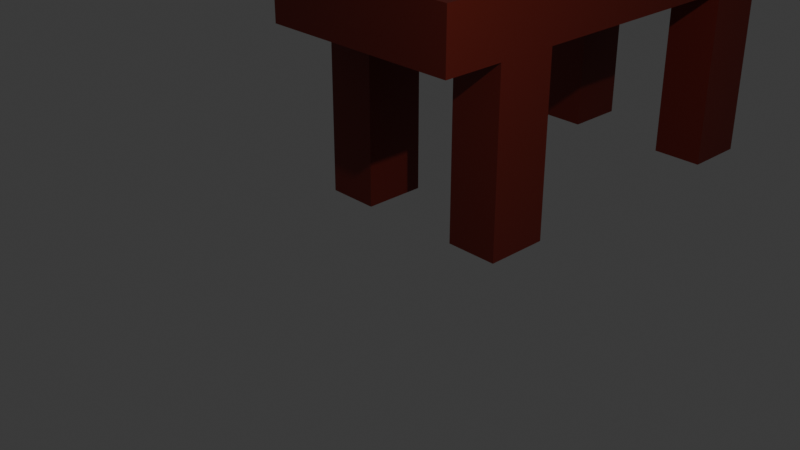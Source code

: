 # Source: mykyta_3.blend  (saved by Blender 5.2.45; exported with 4.5.12 LTS)
import bpy
from mathutils import Matrix  # noqa: F401  (used for matrix-valued properties, if any)

bpy.ops.wm.read_factory_settings(use_empty=True)
scene = bpy.context.scene
scene.name = 'Scene'

# ---- collections
col_collection = bpy.data.collections.new('Collection'); scene.collection.children.link(col_collection)

# ---- materials (node trees are filled in below, after node groups)
mat_table = bpy.data.materials.new('Table')
mat_table.alpha_threshold = 0.0
mat_table.use_backface_culling_lightprobe_volume = False
mat_table.roughness = 0.5
mat_table.line_color = (0.0, 0.0, 0.0, 1.0)

# ---- material node trees
mat_table.use_nodes = True; mat_table.node_tree.nodes.clear()
_N = mat_table.node_tree.nodes; _L = mat_table.node_tree.links
n0 = _N.new('ShaderNodeOutputMaterial'); n0.name = 'Material Output'; n0.location = (200, 100)
n1 = _N.new('ShaderNodeBsdfPrincipled'); n1.name = 'Principled BSDF'; n1.location = (-200, 100)
n1.inputs[0].default_value = (0.1981, 0.0179, 0.009061, 1.0)
n1.inputs[10].default_value = 0.005
_L.new(n1.outputs[0], n0.inputs[0])
n0.is_active_output = True

# ---- world
world_world = bpy.data.worlds.new('World'); scene.world = world_world
world_world.use_nodes = True; world_world.node_tree.nodes.clear()
_N = world_world.node_tree.nodes; _L = world_world.node_tree.links
n0 = _N.new('ShaderNodeOutputWorld'); n0.name = 'World Output'; n0.location = (200, 100)
n1 = _N.new('ShaderNodeBackground'); n1.name = 'Background'; n1.location = (-200, 100)
n1.inputs[0].default_value = (0.05088, 0.05088, 0.05088, 1.0)
_L.new(n1.outputs[0], n0.inputs[0])
n0.is_active_output = True
world_world.color = (0.05088, 0.05088, 0.05088)
world_world.sun_shadow_jitter_overblur = 0.0

# ---- cameras
cam_camera = bpy.data.cameras.new('Camera')
cam_camera.clip_end = 100.0
cam_camera.ortho_scale = 7.314

# ---- lights
light_light = bpy.data.lights.new('Light', 'POINT')
light_light.energy = 1000.0
light_light.shadow_soft_size = 0.1

# ---- meshes
me_cube = bpy.data.meshes.new('Cube')
me_cube.from_pydata([(-1.0, 99.26, 1.0), (-1.0, 99.26, -1.0), (4.616, 101.3, -1.0), (4.616, 99.26, -1.0), (-3.309, 99.26, 1.0), (-3.309, 99.26, -1.0), (10.3, 179.4, 1.0), (10.3, 265.8, 1.0), (4.616, 101.3, -1.0), (4.616, 86.44, 1.0), (4.616, 258.5, 1.0), (-3.309, 169.1, 1.0), (4.616, 99.26, -1.0), (43.67, 101.3, -5.536), (22.58, 101.3, -1.0), (-1.0, 99.26, 1.0), (-1.0, 101.3, -1.0), (-1.0, 101.3, -1.0), (-1.0, 99.26, -1.0), (34.37, 101.3, -3.536), (13.27, 98.93, 0.7591), (-6.393, 5.624, -3.244), (-2.189, 10.18, 0.8658), (-2.167, 10.18, 0.8762), (-2.65, 12.44, 1.071), (-2.635, 7.875, 1.066), (-6.393, 7.875, 1.066), (-2.635, 12.38, 1.066), (-2.635, 12.38, -9.537e-07), (-62.03, 98.08, 14.81), (-61.72, 98.08, 14.74), (192.5, 98.08, -3.207), (-92.97, 98.08, 16.95), (-9.496, 198.3, -1.0), (288.9, 98.08, -10.01), (-9.132, 98.08, -1.207), (-9.132, 98.08, -1.207), (-0.1226, 98.08, 1.0), (-9.132, 98.08, -8.009), (8.887, 98.08, 1.0), (-9.132, 198.3, 1.0), (-9.132, 98.08, 14.81), (-9.132, 98.08, -3.207), (-9.132, 98.08, 5.803), (-9.132, 98.08, -10.01), (-9.132, 198.3, -1.0), (-0.1226, 98.08, 5.802), (54.04, 98.08, -10.15), (12.46, 98.08, -1.207), (183.2, 98.08, -1.207), (-18.8, 268.1, 1.0), (22.78, 98.08, -7.942), (279.6, 98.08, -8.009), (-2.635, 3.373, 1.066), (-2.635, 3.373, -9.537e-07), (2.113, 12.88, 0.991), (2.113, 12.88, -0.8725), (-6.393, 12.38, 1.066), (-2.635, 4.499, -3.244), (-6.393, 12.38, -9.537e-07), (0.3134, -1.44, -0.4549), (-6.393, 3.373, 1.066), (-6.393, 3.373, -9.537e-07), (-2.635, 5.624, -3.244), (-5.454, 5.624, -3.244), (-2.635, 7.875, -9.537e-07), (-6.393, 7.875, -9.537e-07), (-2.635, 5.624, 1.066), (-2.635, 5.624, -9.537e-07), (-6.393, 5.624, 1.066), (-6.393, 5.624, -9.537e-07), (-6.393, 10.13, 1.066), (-6.393, 10.13, -9.537e-07), (-2.635, 10.13, -9.537e-07), (-2.635, 10.13, 1.066), (-6.393, 11.25, 1.066), (-2.635, 11.25, -9.537e-07), (-6.393, 11.25, -9.537e-07), (-2.635, 11.25, 1.066), (-6.393, 4.499, 1.066), (-2.635, 4.499, -9.537e-07), (-2.635, 4.499, 1.066), (-6.393, 4.499, -9.537e-07), (-4.514, 3.373, 1.066), (-4.514, 3.373, -9.537e-07), (-4.514, 7.875, 1.066), (-4.514, 7.875, -9.537e-07), (-4.514, 12.38, -9.537e-07), (-4.514, 12.38, 1.066), (-4.514, 5.624, -9.537e-07), (-4.514, 5.624, 1.066), (-4.514, 10.13, 1.066), (-4.514, 10.13, -9.537e-07), (-4.514, 11.25, -9.537e-07), (-4.514, 11.25, 1.066), (-4.514, 4.499, -9.537e-07), (-4.514, 4.499, 1.066), (-5.454, 3.373, 1.066), (-5.454, 7.875, -9.537e-07), (-5.454, 12.38, -9.537e-07), (-5.454, 5.624, -9.537e-07), (-5.454, 10.13, -9.537e-07), (-5.454, 11.25, -9.537e-07), (-5.454, 4.499, -9.537e-07), (-5.454, 3.373, -9.537e-07), (-5.454, 7.875, 1.066), (-5.454, 12.38, 1.066), (-5.454, 5.624, 1.066), (-5.454, 10.13, 1.066), (-5.454, 11.25, 1.066), (-5.454, 4.499, 1.066), (-3.575, 3.373, -9.537e-07), (-3.575, 7.875, 1.066), (-3.575, 12.38, 1.066), (-3.575, 5.624, 1.066), (-3.575, 10.13, 1.066), (-3.575, 11.25, 1.066), (-3.575, 4.499, 1.066), (-3.575, 3.373, 1.066), (-3.575, 7.875, -9.537e-07), (-3.575, 12.38, -9.537e-07), (-3.575, 5.624, -9.537e-07), (-3.575, 10.13, -9.537e-07), (-3.575, 11.25, -9.537e-07), (-3.575, 4.499, -9.537e-07), (-6.393, 11.25, -3.244), (-6.393, 10.13, -3.244), (-5.454, 10.13, -3.244), (-2.635, 10.13, -3.244), (-2.635, 11.25, -3.244), (-5.454, 11.25, -3.244), (-6.393, 4.499, -3.244), (-5.454, 4.499, -3.244), (-3.575, 5.624, -3.244), (-3.575, 10.13, -3.244), (-3.575, 11.25, -3.244), (-3.575, 4.499, -3.244)], [(23, 22), (24, 23), (27, 24), (55, 56)], [(10, 11, 12), (6, 7, 10, 9), (3, 12, 11, 4, 5), (14, 18, 17, 13), (13, 19, 20, 14), (15, 20, 19, 16), (17, 16, 19, 13), (14, 20, 8, 2), (8, 20, 6, 9), (105, 26, 69, 107), (122, 73, 65, 119), (109, 75, 71, 108), (80, 81, 53, 54), (70, 69, 26, 66), (104, 97, 61, 62), (77, 75, 57, 59), (119, 65, 68, 121), (110, 79, 61, 97), (65, 25, 67, 68), (124, 80, 54, 111), (73, 74, 25, 65), (108, 71, 26, 105), (82, 79, 69, 70), (29, 30, 31), (32, 33, 34), (35, 36, 37), (38, 39, 40), (41, 42, 43), (44, 45, 46), (47, 48, 49), (50, 51, 52), (38, 35, 37, 39), (36, 41, 43, 37), (42, 44, 46, 43), (45, 40, 39, 46), (41, 29, 31, 42), (30, 32, 34, 31), (33, 45, 44, 34), (40, 50, 52, 38), (51, 47, 49, 52), (48, 36, 35, 49), (50, 33, 32, 51), (29, 48, 47, 30), (48, 29, 41, 36), (42, 31, 34, 44), (51, 32, 30, 47), (33, 50, 0, 1), (33, 14, 2, 3), (18, 14, 33, 1), (33, 3, 5, 45), (38, 52, 49, 35), (37, 43, 46, 39), (11, 50, 40, 4), (40, 45, 5, 4), (50, 11, 10, 7), (20, 15, 0, 50), (20, 50, 7, 6), (66, 26, 71, 72), (120, 113, 27, 28), (76, 78, 74, 73), (121, 68, 63, 133), (120, 28, 76, 123), (28, 27, 78, 76), (72, 71, 75, 77), (106, 57, 75, 109), (62, 61, 79, 82), (72, 77, 125, 126), (107, 69, 79, 110), (68, 67, 81, 80), (114, 90, 96, 117), (100, 89, 95, 103), (113, 88, 94, 116), (99, 87, 93, 102), (102, 93, 92, 101), (99, 106, 88, 87), (115, 91, 85, 112), (103, 95, 84, 104), (117, 96, 83, 118), (98, 86, 89, 100), (111, 118, 83, 84), (116, 94, 91, 115), (101, 92, 86, 98), (112, 85, 90, 114), (72, 101, 98, 66), (66, 98, 100, 70), (82, 103, 104, 62), (59, 57, 106, 99), (101, 72, 126, 127), (59, 99, 102, 77), (122, 123, 135, 134), (90, 107, 110, 96), (88, 106, 109, 94), (91, 108, 105, 85), (96, 110, 97, 83), (84, 83, 97, 104), (94, 109, 108, 91), (85, 105, 107, 90), (25, 112, 114, 67), (78, 116, 115, 74), (54, 53, 118, 111), (81, 117, 118, 53), (74, 115, 112, 25), (27, 113, 116, 78), (67, 114, 117, 81), (89, 121, 124, 95), (87, 120, 123, 93), (93, 123, 122, 92), (87, 88, 113, 120), (95, 124, 111, 84), (86, 119, 121, 89), (92, 122, 119, 86), (135, 129, 128, 134), (133, 63, 58, 136), (125, 130, 127, 126), (21, 64, 132, 131), (76, 73, 128, 129), (73, 122, 134, 128), (68, 80, 58, 63), (123, 76, 129, 135), (102, 101, 127, 130), (70, 100, 64, 21), (80, 124, 136, 58), (82, 70, 21, 131), (77, 102, 130, 125), (124, 121, 133, 136), (100, 103, 132, 64), (103, 82, 131, 132)])
_uv = me_cube.uv_layers.new(name='UVMap')
_uv.uv.foreach_set('vector', [0.625, 0.5, 0.625, 0.75, 0.5, 0.75, 0.625, 1.663, 0.625, -0.4125, 0.625, 0.5, 0.625, 0.75, 0.375, 0.75, 0.5, 0.75, 0.625, 0.75, 0.625, 0.75, 0.375, 0.75, 0.9144, 0.5, 0.375, 0.25, 0.375, 0.25, -3.762, -1.307, -3.762, -1.307, -2.88, -1.206, 0.6887, 0.6219, 0.9144, 0.5, 0.625, 0.25, 0.6887, 0.6219, -2.88, -1.206, 0.375, 0.25, 0.375, 0.25, 0.375, 0.25, -2.88, -1.206, -3.762, -1.307, 0.9144, 0.5, 0.6887, 0.6219, 0.375, 0.5, 0.375, 0.5, 0.375, 0.5, 0.6887, 0.6219, 0.625, 1.663, 0.625, 0.75, 0.5625, 0.875, 0.625, 0.875, 0.625, 0.9375, 0.5625, 0.9375, 0.3125, 0.5625, 0.375, 0.5625, 0.375, 0.625, 0.3125, 0.625, 0.5625, 0.7812, 0.625, 0.7812, 0.625, 0.8125, 0.5625, 0.8125, 0.375, 0.2188, 0.625, 0.2188, 0.625, 0.25, 0.375, 0.25, 0.375, 0.5625, 0.625, 0.5625, 0.625, 0.625, 0.375, 0.625, 0.375, 0.4375, 0.625, 0.4375, 0.625, 0.5, 0.375, 0.5, 0.375, 0.7188, 0.625, 0.7188, 0.625, 0.75, 0.375, 0.75, 0.3125, 0.625, 0.375, 0.625, 0.375, 0.6875, 0.3125, 0.6875, 0.5625, 0.9688, 0.625, 0.9688, 0.625, 1.0, 0.5625, 1.0, 0.375, 0.125, 0.625, 0.125, 0.625, 0.1875, 0.375, 0.1875, 0.3125, 0.7188, 0.375, 0.7188, 0.375, 0.75, 0.3125, 0.75, 0.375, 0.0625, 0.625, 0.0625, 0.625, 0.125, 0.375, 0.125, 0.5625, 0.8125, 0.625, 0.8125, 0.625, 0.875, 0.5625, 0.875, 0.375, 0.5312, 0.625, 0.5312, 0.625, 0.5625, 0.375, 0.5625, 2.413, 0.7306, 1.19, 1.477, 11.54, -14.09, 0.6401, 1.151, 0.2098, 0.5855, 9.697, -10.55, -2.028, 2.788, -0.003616, 0.8608, 0.3125, 0.375, -5.823, 5.484, 7.076e+06, 4.049e+06, 0.3422, 0.4107, 4.002, 0.2319, -1.48, 3.211, -1.25e+07, -7.231e+06, -4.574, 6.616, 0.4293, 0.6952, 1.867, 0.4095, 3.012, 2.399, 0.628, 0.6625, 8.675, -7.686, 0.6493, 0.2522, 2.533, 2.118, 7.322, -6.294, -5.823, 5.484, -2.028, 2.788, 0.3125, 0.375, 7.076e+06, 4.049e+06, -0.003616, 0.8608, 4.002, 0.2319, -1.25e+07, -7.231e+06, 0.3125, 0.375, -1.48, 3.211, -4.574, 6.616, 1.867, 0.4095, -1.25e+07, -7.231e+06, 0.4293, 0.6952, 0.3422, 0.4107, 7.076e+06, 4.049e+06, 1.867, 0.4095, 4.002, 0.2319, 2.413, 0.7306, 11.54, -14.09, -1.48, 3.211, 1.19, 1.477, 0.6401, 1.151, 9.697, -10.55, 11.54, -14.09, 0.2098, 0.5855, 0.4293, 0.6952, -4.574, 6.616, 9.697, -10.55, 0.3422, 0.4107, 0.6493, 0.2522, 7.322, -6.294, -5.823, 5.484, 2.533, 2.118, 3.012, 2.399, 8.675, -7.686, 7.322, -6.294, 0.628, 0.6625, -0.003616, 0.8608, -2.028, 2.788, 8.675, -7.686, 0.6493, 0.2522, 0.2098, 0.5855, 0.6401, 1.151, 2.533, 2.118, 2.413, 0.7306, 0.628, 0.6625, 3.012, 2.399, 1.19, 1.477, 0.628, 0.6625, 2.413, 0.7306, 4.002, 0.2319, -0.003616, 0.8608, -1.48, 3.211, 11.54, -14.09, 9.697, -10.55, -4.574, 6.616, 2.533, 2.118, 0.6401, 1.151, 1.19, 1.477, 3.012, 2.399, 0.2098, 0.5855, 0.6493, 0.2522, 0.625, 1.0, 0.375, 1.0, 0.2098, 0.5855, 0.9144, 0.5, 0.375, 0.5, 0.375, 0.75, 0.125, 0.75, 0.9144, 0.5, 0.2098, 0.5855, 0.125, 0.75, 0.2098, 0.5855, 0.4214, 0.9057, 0.375, 0.75, 0.4293, 0.6952, -5.823, 5.484, 7.322, -6.294, 8.675, -7.686, -2.028, 2.788, 0.3125, 0.375, -1.25e+07, -7.231e+06, 1.867, 0.4095, 7.076e+06, 4.049e+06, 0.625, 0.75, 0.6493, 0.2522, 0.3422, 0.4107, 0.625, 0.75, 0.3422, 0.4107, 0.4293, 0.6952, 0.375, 0.75, 0.625, 0.75, 0.6493, 0.2522, 0.625, 0.75, 0.625, 0.5, 0.625, -0.4125, 0.6887, 0.6219, 0.875, 0.75, 0.875, 0.75, 0.6493, 0.2522, 0.6887, 0.6219, 0.6493, 0.2522, 0.625, -0.4125, 0.625, 1.663, 0.375, 0.625, 0.625, 0.625, 0.625, 0.6875, 0.375, 0.6875, 0.625, 0.6875, 0.875, 0.6875, 0.875, 0.75, 0.625, 0.75, 0.375, 0.03125, 0.625, 0.03125, 0.625, 0.0625, 0.375, 0.0625, 0.3125, 0.6875, 0.375, 0.6875, 0.375, 0.6875, 0.3125, 0.6875, 0.3125, 0.5, 0.375, 0.5, 0.375, 0.5312, 0.3125, 0.5312, 0.375, 0.0, 0.625, 0.0, 0.625, 0.03125, 0.375, 0.03125, 0.375, 0.6875, 0.625, 0.6875, 0.625, 0.7188, 0.375, 0.7188, 0.5625, 0.75, 0.625, 0.75, 0.625, 0.7812, 0.5625, 0.7812, 0.375, 0.5, 0.625, 0.5, 0.625, 0.5312, 0.375, 0.5312, 0.375, 0.6875, 0.375, 0.7188, 0.375, 0.7188, 0.375, 0.6875, 0.5625, 0.9375, 0.625, 0.9375, 0.625, 0.9688, 0.5625, 0.9688, 0.375, 0.1875, 0.625, 0.1875, 0.625, 0.2188, 0.375, 0.2188, 0.4375, 0.9375, 0.5, 0.9375, 0.5, 0.9688, 0.4375, 0.9688, 0.1875, 0.6875, 0.25, 0.6875, 0.25, 0.7188, 0.1875, 0.7188, 0.4375, 0.75, 0.5, 0.75, 0.5, 0.7812, 0.4375, 0.7812, 0.1875, 0.5, 0.25, 0.5, 0.25, 0.5312, 0.1875, 0.5312, 0.1875, 0.5312, 0.25, 0.5312, 0.25, 0.5625, 0.1875, 0.5625, 0.625, 0.5625, 0.875, 0.5625, 0.875, 0.625, 0.625, 0.625, 0.4375, 0.8125, 0.5, 0.8125, 0.5, 0.875, 0.4375, 0.875, 0.1875, 0.7188, 0.25, 0.7188, 0.25, 0.75, 0.1875, 0.75, 0.4375, 0.9688, 0.5, 0.9688, 0.5, 1.0, 0.4375, 1.0, 0.1875, 0.625, 0.25, 0.625, 0.25, 0.6875, 0.1875, 0.6875, 0.375, 0.3125, 0.625, 0.3125, 0.625, 0.375, 0.375, 0.375, 0.4375, 0.7812, 0.5, 0.7812, 0.5, 0.8125, 0.4375, 0.8125, 0.1875, 0.5625, 0.25, 0.5625, 0.25, 0.625, 0.1875, 0.625, 0.4375, 0.875, 0.5, 0.875, 0.5, 0.9375, 0.4375, 0.9375, 0.125, 0.5625, 0.1875, 0.5625, 0.1875, 0.625, 0.125, 0.625, 0.125, 0.625, 0.1875, 0.625, 0.1875, 0.6875, 0.125, 0.6875, 0.125, 0.7188, 0.1875, 0.7188, 0.1875, 0.75, 0.125, 0.75, 0.625, 0.5, 0.875, 0.5, 0.875, 0.5625, 0.625, 0.5625, 0.1875, 0.5625, 0.125, 0.5625, 0.125, 0.5625, 0.1875, 0.5625, 0.125, 0.5, 0.1875, 0.5, 0.1875, 0.5312, 0.125, 0.5312, 0.3125, 0.5625, 0.3125, 0.5312, 0.3125, 0.5312, 0.3125, 0.5625, 0.5, 0.9375, 0.5625, 0.9375, 0.5625, 0.9688, 0.5, 0.9688, 0.5, 0.75, 0.5625, 0.75, 0.5625, 0.7812, 0.5, 0.7812, 0.5, 0.8125, 0.5625, 0.8125, 0.5625, 0.875, 0.5, 0.875, 0.5, 0.9688, 0.5625, 0.9688, 0.5625, 1.0, 0.5, 1.0, 0.375, 0.375, 0.625, 0.375, 0.625, 0.4375, 0.375, 0.4375, 0.5, 0.7812, 0.5625, 0.7812, 0.5625, 0.8125, 0.5, 0.8125, 0.5, 0.875, 0.5625, 0.875, 0.5625, 0.9375, 0.5, 0.9375, 0.375, 0.875, 0.4375, 0.875, 0.4375, 0.9375, 0.375, 0.9375, 0.375, 0.7812, 0.4375, 0.7812, 0.4375, 0.8125, 0.375, 0.8125, 0.375, 0.25, 0.625, 0.25, 0.625, 0.3125, 0.375, 0.3125, 0.375, 0.9688, 0.4375, 0.9688, 0.4375, 1.0, 0.375, 1.0, 0.375, 0.8125, 0.4375, 0.8125, 0.4375, 0.875, 0.375, 0.875, 0.375, 0.75, 0.4375, 0.75, 0.4375, 0.7812, 0.375, 0.7812, 0.375, 0.9375, 0.4375, 0.9375, 0.4375, 0.9688, 0.375, 0.9688, 0.25, 0.6875, 0.3125, 0.6875, 0.3125, 0.7188, 0.25, 0.7188, 0.25, 0.5, 0.3125, 0.5, 0.3125, 0.5312, 0.25, 0.5312, 0.25, 0.5312, 0.3125, 0.5312, 0.3125, 0.5625, 0.25, 0.5625, 0.625, 0.625, 0.875, 0.625, 0.875, 0.6875, 0.625, 0.6875, 0.25, 0.7188, 0.3125, 0.7188, 0.3125, 0.75, 0.25, 0.75, 0.25, 0.625, 0.3125, 0.625, 0.3125, 0.6875, 0.25, 0.6875, 0.25, 0.5625, 0.3125, 0.5625, 0.3125, 0.625, 0.25, 0.625, 0.3125, 0.5312, 0.375, 0.5312, 0.375, 0.5625, 0.3125, 0.5625, 0.3125, 0.6875, 0.375, 0.6875, 0.375, 0.7188, 0.3125, 0.7188, 0.125, 0.5312, 0.1875, 0.5312, 0.1875, 0.5625, 0.125, 0.5625, 0.125, 0.6875, 0.1875, 0.6875, 0.1875, 0.7188, 0.125, 0.7188, 0.375, 0.03125, 0.375, 0.0625, 0.375, 0.0625, 0.375, 0.03125, 0.375, 0.5625, 0.3125, 0.5625, 0.3125, 0.5625, 0.375, 0.5625, 0.375, 0.1875, 0.375, 0.2188, 0.375, 0.2188, 0.375, 0.1875, 0.3125, 0.5312, 0.375, 0.5312, 0.375, 0.5312, 0.3125, 0.5312, 0.1875, 0.5312, 0.1875, 0.5625, 0.1875, 0.5625, 0.1875, 0.5312, 0.125, 0.6875, 0.1875, 0.6875, 0.1875, 0.6875, 0.125, 0.6875, 0.375, 0.7188, 0.3125, 0.7188, 0.3125, 0.7188, 0.375, 0.7188, 0.375, 0.5312, 0.375, 0.5625, 0.375, 0.5625, 0.375, 0.5312, 0.125, 0.5312, 0.1875, 0.5312, 0.1875, 0.5312, 0.125, 0.5312, 0.3125, 0.7188, 0.3125, 0.6875, 0.3125, 0.6875, 0.3125, 0.7188, 0.1875, 0.6875, 0.1875, 0.7188, 0.1875, 0.7188, 0.1875, 0.6875, 0.1875, 0.7188, 0.125, 0.7188, 0.125, 0.7188, 0.1875, 0.7188])
me_cube.materials.append(mat_table)
me_cube.use_mirror_vertex_groups = False
me_cube.update()

# ---- objects
ob_cube = bpy.data.objects.new('Cube', me_cube)
ob_light = bpy.data.objects.new('Light', light_light)
ob_camera = bpy.data.objects.new('Camera', cam_camera)

# ---- transforms, parenting, visibility, modifiers, constraints
ob_cube.location = (-0.03, 0.0, 0.0)
ob_cube.lock_rotations_4d = False
ob_cube.empty_display_type = 'ARROWS'
ob_cube.lineart.crease_threshold = 0.0
ob_light.location = (4.076, 1.005, 5.904)
ob_light.rotation_euler = (0.6503, 0.05522, 1.866)
ob_light.lock_rotations_4d = False
ob_light.empty_display_type = 'ARROWS'
ob_light.color = (0.0, 0.0, 0.0, 0.0)
ob_light.lineart.crease_threshold = 0.0
ob_camera.location = (7.359, -6.926, 4.958)
ob_camera.rotation_euler = (1.109, 0.0, 0.8149)
ob_camera.lock_rotations_4d = False
ob_camera.empty_display_type = 'ARROWS'
ob_camera.color = (0.0, 0.0, 0.0, 0.0)
ob_camera.display_type = 'WIRE'
ob_camera.lineart.crease_threshold = 0.0

# ---- collection membership
col_collection.objects.link(ob_cube)
col_collection.objects.link(ob_light)
col_collection.objects.link(ob_camera)

# ---- scene / render settings (as saved in the file)
scene.camera = ob_camera
scene.frame_start = 1; scene.frame_end = 250; scene.frame_set(2)
scene.render.engine = 'BLENDER_EEVEE_NEXT'
scene.render.bake_bias = 0.0
scene.render.bake_samples = 0
scene.render.compositor_device = 'GPU'
scene.eevee.use_volume_custom_range = False
scene.eevee.fast_gi_thickness_near = 0.1
scene.eevee.fast_gi_thickness_far = 0.0
scene.eevee.ray_tracing_options.screen_trace_thickness = 0.1
bpy.context.view_layer.update()
